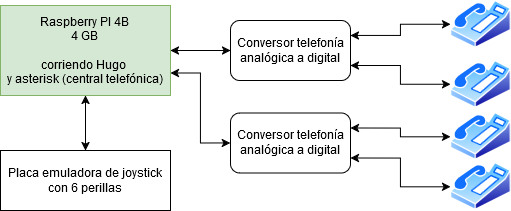

The diagram above was exported from draw.io. Its source (the exported page's mxGraphModel, read from the mxfile embedded in the PNG):
<mxGraphModel dx="819" dy="426" grid="1" gridSize="10" guides="1" tooltips="1" connect="1" arrows="1" fold="1" page="1" pageScale="1" pageWidth="827" pageHeight="1169" math="0" shadow="0">
  <root>
    <mxCell id="0" />
    <mxCell id="1" parent="0" />
    <mxCell id="2fnLKuPNujnuB1lihHiN-6" style="edgeStyle=orthogonalEdgeStyle;rounded=0;orthogonalLoop=1;jettySize=auto;html=1;exitX=1;exitY=0.5;exitDx=0;exitDy=0;entryX=0;entryY=0.5;entryDx=0;entryDy=0;startArrow=classic;startFill=1;" parent="1" source="CMM4eZOzR_ycxPYrbsev-1" target="2fnLKuPNujnuB1lihHiN-4" edge="1">
      <mxGeometry relative="1" as="geometry" />
    </mxCell>
    <mxCell id="QwK1Tl7tCwlwrrKIo61x-1" style="edgeStyle=orthogonalEdgeStyle;rounded=0;orthogonalLoop=1;jettySize=auto;html=1;exitX=0.5;exitY=1;exitDx=0;exitDy=0;entryX=0.5;entryY=0;entryDx=0;entryDy=0;startArrow=classic;startFill=1;" edge="1" parent="1" source="CMM4eZOzR_ycxPYrbsev-1" target="2fnLKuPNujnuB1lihHiN-27">
      <mxGeometry relative="1" as="geometry" />
    </mxCell>
    <mxCell id="vTcvIKndyxRIlHyccu2--1" style="edgeStyle=orthogonalEdgeStyle;rounded=0;orthogonalLoop=1;jettySize=auto;html=1;exitX=1;exitY=0.75;exitDx=0;exitDy=0;entryX=0;entryY=0.5;entryDx=0;entryDy=0;startArrow=classic;startFill=1;" edge="1" parent="1" source="CMM4eZOzR_ycxPYrbsev-1" target="2fnLKuPNujnuB1lihHiN-5">
      <mxGeometry relative="1" as="geometry" />
    </mxCell>
    <mxCell id="CMM4eZOzR_ycxPYrbsev-1" value="&lt;div&gt;Raspberry PI 4B&lt;/div&gt;&lt;div&gt;4 GB&lt;/div&gt;&lt;div&gt;&lt;br&gt;&lt;/div&gt;&lt;div&gt;corriendo Hugo&amp;nbsp;&lt;/div&gt;&lt;div&gt;y asterisk (central telefónica)&lt;br&gt;&lt;/div&gt;" style="rounded=0;whiteSpace=wrap;html=1;fillColor=#d5e8d4;strokeColor=#82b366;" parent="1" vertex="1">
      <mxGeometry x="10" y="25" width="170" height="90" as="geometry" />
    </mxCell>
    <mxCell id="2fnLKuPNujnuB1lihHiN-16" style="edgeStyle=orthogonalEdgeStyle;rounded=0;orthogonalLoop=1;jettySize=auto;html=1;exitX=1;exitY=0.25;exitDx=0;exitDy=0;startArrow=classic;startFill=1;" parent="1" source="2fnLKuPNujnuB1lihHiN-4" target="2fnLKuPNujnuB1lihHiN-12" edge="1">
      <mxGeometry relative="1" as="geometry" />
    </mxCell>
    <mxCell id="2fnLKuPNujnuB1lihHiN-17" style="edgeStyle=orthogonalEdgeStyle;rounded=0;orthogonalLoop=1;jettySize=auto;html=1;exitX=1;exitY=0.75;exitDx=0;exitDy=0;entryX=0;entryY=0.5;entryDx=0;entryDy=0;startArrow=classic;startFill=1;" parent="1" source="2fnLKuPNujnuB1lihHiN-4" target="2fnLKuPNujnuB1lihHiN-13" edge="1">
      <mxGeometry relative="1" as="geometry" />
    </mxCell>
    <mxCell id="2fnLKuPNujnuB1lihHiN-4" value="&lt;div&gt;Conversor telefonía&lt;/div&gt;&lt;div&gt;analógica a digital&lt;br&gt;&lt;/div&gt;" style="rounded=1;whiteSpace=wrap;html=1;" parent="1" vertex="1">
      <mxGeometry x="240" y="40" width="120" height="60" as="geometry" />
    </mxCell>
    <mxCell id="2fnLKuPNujnuB1lihHiN-18" style="edgeStyle=orthogonalEdgeStyle;rounded=0;orthogonalLoop=1;jettySize=auto;html=1;exitX=1;exitY=0.25;exitDx=0;exitDy=0;startArrow=classic;startFill=1;" parent="1" source="2fnLKuPNujnuB1lihHiN-5" target="2fnLKuPNujnuB1lihHiN-14" edge="1">
      <mxGeometry relative="1" as="geometry" />
    </mxCell>
    <mxCell id="2fnLKuPNujnuB1lihHiN-19" style="edgeStyle=orthogonalEdgeStyle;rounded=0;orthogonalLoop=1;jettySize=auto;html=1;exitX=1;exitY=0.75;exitDx=0;exitDy=0;startArrow=classic;startFill=1;" parent="1" source="2fnLKuPNujnuB1lihHiN-5" target="2fnLKuPNujnuB1lihHiN-15" edge="1">
      <mxGeometry relative="1" as="geometry" />
    </mxCell>
    <mxCell id="2fnLKuPNujnuB1lihHiN-5" value="&lt;div&gt;Conversor telefonía&lt;/div&gt;analógica a digital" style="rounded=1;whiteSpace=wrap;html=1;" parent="1" vertex="1">
      <mxGeometry x="240" y="132.45" width="120" height="60" as="geometry" />
    </mxCell>
    <mxCell id="2fnLKuPNujnuB1lihHiN-12" value="" style="shape=image;verticalLabelPosition=bottom;labelBackgroundColor=default;verticalAlign=top;aspect=fixed;imageAspect=0;image=img/lib/active_directory/phone.svg;" parent="1" vertex="1">
      <mxGeometry x="460" y="20.000000000000004" width="60.5" height="47.55" as="geometry" />
    </mxCell>
    <mxCell id="2fnLKuPNujnuB1lihHiN-13" value="" style="shape=image;verticalLabelPosition=bottom;labelBackgroundColor=default;verticalAlign=top;aspect=fixed;imageAspect=0;image=img/lib/active_directory/phone.svg;" parent="1" vertex="1">
      <mxGeometry x="460" y="80" width="60.5" height="47.55" as="geometry" />
    </mxCell>
    <mxCell id="2fnLKuPNujnuB1lihHiN-14" value="" style="shape=image;verticalLabelPosition=bottom;labelBackgroundColor=default;verticalAlign=top;aspect=fixed;imageAspect=0;image=img/lib/active_directory/phone.svg;" parent="1" vertex="1">
      <mxGeometry x="460" y="132.45" width="60.5" height="47.55" as="geometry" />
    </mxCell>
    <mxCell id="2fnLKuPNujnuB1lihHiN-15" value="" style="shape=image;verticalLabelPosition=bottom;labelBackgroundColor=default;verticalAlign=top;aspect=fixed;imageAspect=0;image=img/lib/active_directory/phone.svg;" parent="1" vertex="1">
      <mxGeometry x="460" y="182.45" width="60.5" height="47.55" as="geometry" />
    </mxCell>
    <mxCell id="2fnLKuPNujnuB1lihHiN-27" value="&lt;div&gt;Placa emuladora de joystick&lt;br&gt;&lt;/div&gt;&lt;div&gt;con 6 perillas&lt;br&gt;&lt;/div&gt;" style="rounded=0;whiteSpace=wrap;html=1;" parent="1" vertex="1">
      <mxGeometry x="10" y="170" width="170" height="60" as="geometry" />
    </mxCell>
  </root>
</mxGraphModel>